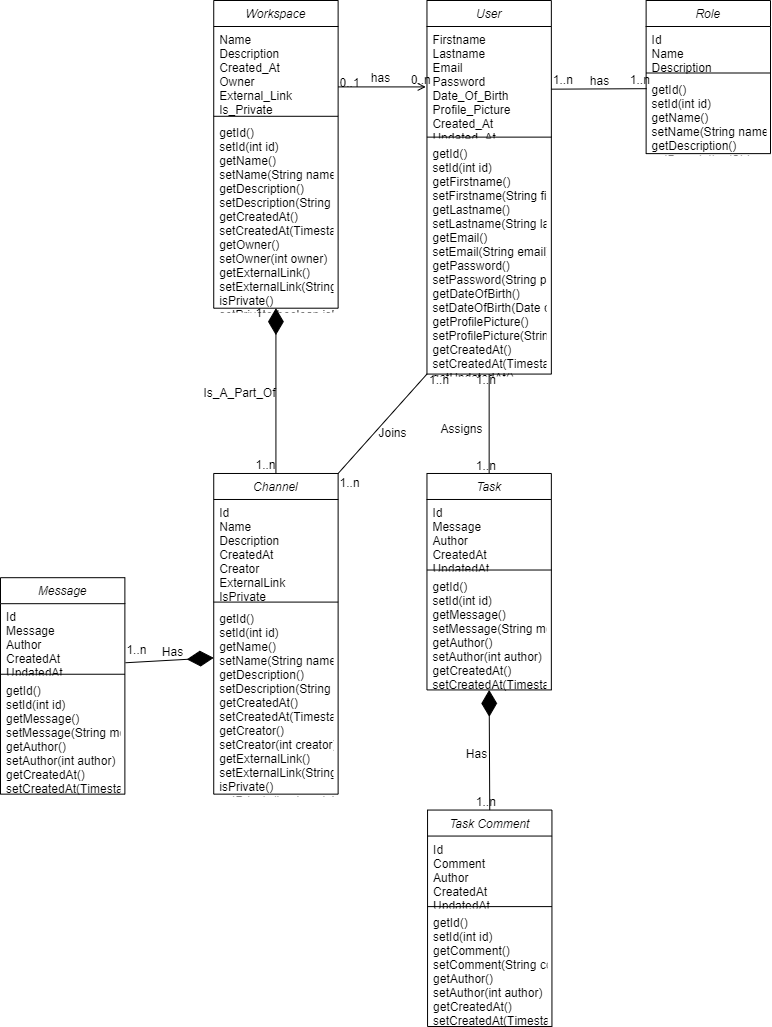

The diagram above was exported from draw.io. Its source (the exported page's mxGraphModel, read from the mxfile embedded in the PNG):
<mxGraphModel dx="1687" dy="1033" grid="1" gridSize="10" guides="1" tooltips="1" connect="1" arrows="1" fold="1" page="1" pageScale="1" pageWidth="827" pageHeight="1169" math="0" shadow="0">
  <root>
    <mxCell id="WIyWlLk6GJQsqaUBKTNV-0" />
    <mxCell id="WIyWlLk6GJQsqaUBKTNV-1" parent="WIyWlLk6GJQsqaUBKTNV-0" />
    <mxCell id="zkfFHV4jXpPFQw0GAbJ--0" value="Workspace" style="swimlane;fontStyle=2;align=center;verticalAlign=top;childLayout=stackLayout;horizontal=1;startSize=26;horizontalStack=0;resizeParent=1;resizeLast=0;collapsible=1;marginBottom=0;rounded=0;shadow=0;strokeWidth=1;container=0;" parent="WIyWlLk6GJQsqaUBKTNV-1" vertex="1">
      <mxGeometry x="241.23076923076928" y="70" width="124.38461538461539" height="307.69679196658666" as="geometry">
        <mxRectangle x="230" y="140" width="160" height="26" as="alternateBounds" />
      </mxGeometry>
    </mxCell>
    <mxCell id="zkfFHV4jXpPFQw0GAbJ--26" value="" style="endArrow=open;shadow=0;strokeWidth=1;rounded=0;curved=0;endFill=1;edgeStyle=elbowEdgeStyle;elbow=vertical;" parent="WIyWlLk6GJQsqaUBKTNV-1" source="zkfFHV4jXpPFQw0GAbJ--0" edge="1">
      <mxGeometry x="0.5" y="41" relative="1" as="geometry">
        <mxPoint x="377.4615384615385" y="127.7190082644628" as="sourcePoint" />
        <mxPoint x="453.2769230769231" y="156.41265317754352" as="targetPoint" />
        <mxPoint x="-40" y="32" as="offset" />
      </mxGeometry>
    </mxCell>
    <mxCell id="zkfFHV4jXpPFQw0GAbJ--27" value="0..1" style="resizable=0;align=left;verticalAlign=bottom;labelBackgroundColor=none;fontSize=12;container=0;" parent="zkfFHV4jXpPFQw0GAbJ--26" connectable="0" vertex="1">
      <mxGeometry x="-1" relative="1" as="geometry">
        <mxPoint y="4" as="offset" />
      </mxGeometry>
    </mxCell>
    <mxCell id="zkfFHV4jXpPFQw0GAbJ--29" value="has" style="text;html=1;resizable=0;points=[];;align=center;verticalAlign=middle;labelBackgroundColor=none;rounded=0;shadow=0;strokeWidth=1;fontSize=12;container=0;" parent="zkfFHV4jXpPFQw0GAbJ--26" vertex="1" connectable="0">
      <mxGeometry x="0.5" y="49" relative="1" as="geometry">
        <mxPoint x="-24" y="40" as="offset" />
      </mxGeometry>
    </mxCell>
    <mxCell id="XrEoXJglzSe10nTh7pl1-4" value="User" style="swimlane;fontStyle=2;align=center;verticalAlign=top;childLayout=stackLayout;horizontal=1;startSize=26;horizontalStack=0;resizeParent=1;resizeLast=0;collapsible=1;marginBottom=0;rounded=0;shadow=0;strokeWidth=1;container=0;" vertex="1" parent="WIyWlLk6GJQsqaUBKTNV-1">
      <mxGeometry x="454.46153846153857" y="70" width="124.38461538461539" height="373.5702479338843" as="geometry">
        <mxRectangle x="230" y="140" width="160" height="26" as="alternateBounds" />
      </mxGeometry>
    </mxCell>
    <mxCell id="XrEoXJglzSe10nTh7pl1-8" value="0..n" style="resizable=0;align=left;verticalAlign=bottom;labelBackgroundColor=none;fontSize=12;container=0;" connectable="0" vertex="1" parent="WIyWlLk6GJQsqaUBKTNV-1">
      <mxGeometry x="436.6923076923077" y="158.18525383707208" as="geometry" />
    </mxCell>
    <mxCell id="XrEoXJglzSe10nTh7pl1-9" value="Channel" style="swimlane;fontStyle=2;align=center;verticalAlign=top;childLayout=stackLayout;horizontal=1;startSize=26;horizontalStack=0;resizeParent=1;resizeLast=0;collapsible=1;marginBottom=0;rounded=0;shadow=0;strokeWidth=1;container=0;" vertex="1" parent="WIyWlLk6GJQsqaUBKTNV-1">
      <mxGeometry x="241.23076923076928" y="542.9752066115702" width="124.38461538461539" height="320.6611570247934" as="geometry">
        <mxRectangle x="230" y="140" width="160" height="26" as="alternateBounds" />
      </mxGeometry>
    </mxCell>
    <mxCell id="XrEoXJglzSe10nTh7pl1-16" value="" style="endArrow=diamondThin;endFill=1;endSize=24;html=1;rounded=0;entryX=0.5;entryY=1;entryDx=0;entryDy=0;exitX=0.5;exitY=0;exitDx=0;exitDy=0;" edge="1" parent="WIyWlLk6GJQsqaUBKTNV-1" source="XrEoXJglzSe10nTh7pl1-9" target="zkfFHV4jXpPFQw0GAbJ--0">
      <mxGeometry width="160" relative="1" as="geometry">
        <mxPoint x="302.83076923076925" y="478.8429752066115" as="sourcePoint" />
        <mxPoint x="397.6" y="478.8429752066115" as="targetPoint" />
      </mxGeometry>
    </mxCell>
    <mxCell id="XrEoXJglzSe10nTh7pl1-17" value="1" style="resizable=0;align=left;verticalAlign=bottom;labelBackgroundColor=none;fontSize=12;direction=west;container=0;" connectable="0" vertex="1" parent="WIyWlLk6GJQsqaUBKTNV-1">
      <mxGeometry x="281.5076923076923" y="390.6645926800473" as="geometry" />
    </mxCell>
    <mxCell id="XrEoXJglzSe10nTh7pl1-18" value="1..n" style="resizable=0;align=left;verticalAlign=bottom;labelBackgroundColor=none;fontSize=12;direction=south;container=0;" connectable="0" vertex="1" parent="WIyWlLk6GJQsqaUBKTNV-1">
      <mxGeometry x="281.5076923076923" y="542.978642266824" as="geometry" />
    </mxCell>
    <mxCell id="XrEoXJglzSe10nTh7pl1-19" value="Has" style="text;html=1;resizable=0;points=[];;align=center;verticalAlign=middle;labelBackgroundColor=none;rounded=0;shadow=0;strokeWidth=1;fontSize=12;container=0;" vertex="1" connectable="0" parent="WIyWlLk6GJQsqaUBKTNV-1">
      <mxGeometry x="193.84756410256415" y="717.7389728453364" as="geometry">
        <mxPoint x="6" y="4" as="offset" />
      </mxGeometry>
    </mxCell>
    <mxCell id="XrEoXJglzSe10nTh7pl1-21" value="Role" style="swimlane;fontStyle=2;align=center;verticalAlign=top;childLayout=stackLayout;horizontal=1;startSize=26;horizontalStack=0;resizeParent=1;resizeLast=0;collapsible=1;marginBottom=0;rounded=0;shadow=0;strokeWidth=1;container=0;" vertex="1" parent="WIyWlLk6GJQsqaUBKTNV-1">
      <mxGeometry x="673.6153846153846" y="70" width="124.38461538461539" height="153.11570247933884" as="geometry">
        <mxRectangle x="230" y="140" width="160" height="26" as="alternateBounds" />
      </mxGeometry>
    </mxCell>
    <mxCell id="XrEoXJglzSe10nTh7pl1-25" value="" style="endArrow=none;html=1;rounded=0;entryX=-0.001;entryY=0.345;entryDx=0;entryDy=0;entryPerimeter=0;exitX=0.994;exitY=0.704;exitDx=0;exitDy=0;exitPerimeter=0;" edge="1" parent="WIyWlLk6GJQsqaUBKTNV-1">
      <mxGeometry width="50" height="50" relative="1" as="geometry">
        <mxPoint x="578.8461538461539" y="158.65960330578514" as="sourcePoint" />
        <mxPoint x="674.2373076923078" y="158.1818181818182" as="targetPoint" />
      </mxGeometry>
    </mxCell>
    <mxCell id="XrEoXJglzSe10nTh7pl1-26" value="has" style="text;html=1;resizable=0;points=[];;align=center;verticalAlign=middle;labelBackgroundColor=none;rounded=0;shadow=0;strokeWidth=1;fontSize=12;container=0;" vertex="1" connectable="0" parent="WIyWlLk6GJQsqaUBKTNV-1">
      <mxGeometry x="626.2290769230771" y="150.16872491145213" as="geometry" />
    </mxCell>
    <mxCell id="XrEoXJglzSe10nTh7pl1-27" value="1..n" style="resizable=0;align=left;verticalAlign=bottom;labelBackgroundColor=none;fontSize=12;direction=south;container=0;" connectable="0" vertex="1" parent="WIyWlLk6GJQsqaUBKTNV-1">
      <mxGeometry x="578.8461538461539" y="158.18525383707208" as="geometry" />
    </mxCell>
    <mxCell id="XrEoXJglzSe10nTh7pl1-28" value="1..n" style="resizable=0;align=left;verticalAlign=bottom;labelBackgroundColor=none;fontSize=12;direction=south;container=0;" connectable="0" vertex="1" parent="WIyWlLk6GJQsqaUBKTNV-1">
      <mxGeometry x="655.8461538461539" y="158.18525383707208" as="geometry" />
    </mxCell>
    <mxCell id="XrEoXJglzSe10nTh7pl1-29" value="Joins" style="text;html=1;resizable=0;points=[];;align=center;verticalAlign=middle;labelBackgroundColor=none;rounded=0;shadow=0;strokeWidth=1;fontSize=12;container=0;" vertex="1" connectable="0" parent="WIyWlLk6GJQsqaUBKTNV-1">
      <mxGeometry x="418.92448717948724" y="502.89599763872496" as="geometry" />
    </mxCell>
    <mxCell id="XrEoXJglzSe10nTh7pl1-30" value="1..n" style="resizable=0;align=left;verticalAlign=bottom;labelBackgroundColor=none;fontSize=12;direction=south;container=0;" connectable="0" vertex="1" parent="WIyWlLk6GJQsqaUBKTNV-1">
      <mxGeometry x="365.61538461538464" y="560.6150059031877" as="geometry" />
    </mxCell>
    <mxCell id="XrEoXJglzSe10nTh7pl1-31" value="1..n" style="resizable=0;align=left;verticalAlign=bottom;labelBackgroundColor=none;fontSize=12;direction=south;container=0;" connectable="0" vertex="1" parent="WIyWlLk6GJQsqaUBKTNV-1">
      <mxGeometry x="455.0538461538461" y="458.00343565525384" as="geometry" />
    </mxCell>
    <mxCell id="XrEoXJglzSe10nTh7pl1-32" value="Message" style="swimlane;fontStyle=2;align=center;verticalAlign=top;childLayout=stackLayout;horizontal=1;startSize=26;horizontalStack=0;resizeParent=1;resizeLast=0;collapsible=1;marginBottom=0;rounded=0;shadow=0;strokeWidth=1;container=0;" vertex="1" parent="WIyWlLk6GJQsqaUBKTNV-1">
      <mxGeometry x="28" y="647.1900826446281" width="124.38461538461539" height="216.4462809917355" as="geometry">
        <mxRectangle x="230" y="140" width="160" height="26" as="alternateBounds" />
      </mxGeometry>
    </mxCell>
    <mxCell id="XrEoXJglzSe10nTh7pl1-40" value="1..n" style="resizable=0;align=left;verticalAlign=bottom;labelBackgroundColor=none;fontSize=12;direction=south;container=0;" connectable="0" vertex="1" parent="WIyWlLk6GJQsqaUBKTNV-1">
      <mxGeometry x="152.3846153846154" y="727.3588075560803" as="geometry" />
    </mxCell>
    <mxCell id="XrEoXJglzSe10nTh7pl1-41" value="Is_A_Part_Of" style="text;html=1;resizable=0;points=[];;align=center;verticalAlign=middle;labelBackgroundColor=none;rounded=0;shadow=0;strokeWidth=1;fontSize=12;container=0;" vertex="1" connectable="0" parent="WIyWlLk6GJQsqaUBKTNV-1">
      <mxGeometry x="266.54756410256414" y="462.81335301062575" as="geometry" />
    </mxCell>
    <mxCell id="XrEoXJglzSe10nTh7pl1-42" value="" style="endArrow=diamondThin;endFill=1;endSize=24;html=1;rounded=0;exitX=1.005;exitY=0.877;exitDx=0;exitDy=0;exitPerimeter=0;" edge="1" parent="WIyWlLk6GJQsqaUBKTNV-1" source="XrEoXJglzSe10nTh7pl1-33">
      <mxGeometry width="160" relative="1" as="geometry">
        <mxPoint x="170.15384615384613" y="727.3553719008263" as="sourcePoint" />
        <mxPoint x="241.23076923076928" y="727.3553719008263" as="targetPoint" />
      </mxGeometry>
    </mxCell>
    <mxCell id="XrEoXJglzSe10nTh7pl1-43" value="Task" style="swimlane;fontStyle=2;align=center;verticalAlign=top;childLayout=stackLayout;horizontal=1;startSize=26;horizontalStack=0;resizeParent=1;resizeLast=0;collapsible=1;marginBottom=0;rounded=0;shadow=0;strokeWidth=1;container=0;" vertex="1" parent="WIyWlLk6GJQsqaUBKTNV-1">
      <mxGeometry x="454.46153846153857" y="542.9752066115702" width="124.38461538461539" height="216.4462809917355" as="geometry">
        <mxRectangle x="230" y="140" width="160" height="26" as="alternateBounds" />
      </mxGeometry>
    </mxCell>
    <mxCell id="XrEoXJglzSe10nTh7pl1-47" value="" style="endArrow=none;html=1;rounded=0;entryX=0;entryY=1;entryDx=0;entryDy=0;exitX=1;exitY=0;exitDx=0;exitDy=0;" edge="1" parent="WIyWlLk6GJQsqaUBKTNV-1" source="XrEoXJglzSe10nTh7pl1-9" target="XrEoXJglzSe10nTh7pl1-4">
      <mxGeometry width="50" height="50" relative="1" as="geometry">
        <mxPoint x="187.92307692307693" y="727.3553719008263" as="sourcePoint" />
        <mxPoint x="217.53846153846155" y="687.2727272727273" as="targetPoint" />
      </mxGeometry>
    </mxCell>
    <mxCell id="XrEoXJglzSe10nTh7pl1-48" value="" style="endArrow=none;html=1;rounded=0;entryX=0.5;entryY=1;entryDx=0;entryDy=0;exitX=0.5;exitY=0;exitDx=0;exitDy=0;" edge="1" parent="WIyWlLk6GJQsqaUBKTNV-1" source="XrEoXJglzSe10nTh7pl1-43" target="XrEoXJglzSe10nTh7pl1-4">
      <mxGeometry width="50" height="50" relative="1" as="geometry">
        <mxPoint x="371.5384615384616" y="550.99173553719" as="sourcePoint" />
        <mxPoint x="460.3846153846154" y="451.58677685950414" as="targetPoint" />
      </mxGeometry>
    </mxCell>
    <mxCell id="XrEoXJglzSe10nTh7pl1-49" value="1..n" style="resizable=0;align=left;verticalAlign=bottom;labelBackgroundColor=none;fontSize=12;direction=south;container=0;" connectable="0" vertex="1" parent="WIyWlLk6GJQsqaUBKTNV-1">
      <mxGeometry x="501.8461538461539" y="458.00343565525384" as="geometry" />
    </mxCell>
    <mxCell id="XrEoXJglzSe10nTh7pl1-50" value="1..n" style="resizable=0;align=left;verticalAlign=bottom;labelBackgroundColor=none;fontSize=12;direction=south;container=0;" connectable="0" vertex="1" parent="WIyWlLk6GJQsqaUBKTNV-1">
      <mxGeometry x="501.8461538461539" y="543.780295159386" as="geometry" />
    </mxCell>
    <mxCell id="XrEoXJglzSe10nTh7pl1-51" value="Assigns" style="text;html=1;resizable=0;points=[];;align=center;verticalAlign=middle;labelBackgroundColor=none;rounded=0;shadow=0;strokeWidth=1;fontSize=12;container=0;" vertex="1" connectable="0" parent="WIyWlLk6GJQsqaUBKTNV-1">
      <mxGeometry x="488.84756410256415" y="498.086080283353" as="geometry" />
    </mxCell>
    <mxCell id="XrEoXJglzSe10nTh7pl1-52" value="Task Comment" style="swimlane;fontStyle=2;align=center;verticalAlign=top;childLayout=stackLayout;horizontal=1;startSize=26;horizontalStack=0;resizeParent=1;resizeLast=0;collapsible=1;marginBottom=0;rounded=0;shadow=0;strokeWidth=1;container=0;" vertex="1" parent="WIyWlLk6GJQsqaUBKTNV-1">
      <mxGeometry x="455.0538461538461" y="879.5537190082644" width="124.38461538461539" height="216.4462809917355" as="geometry">
        <mxRectangle x="230" y="140" width="160" height="26" as="alternateBounds" />
      </mxGeometry>
    </mxCell>
    <mxCell id="XrEoXJglzSe10nTh7pl1-57" value="" style="endArrow=diamondThin;endFill=1;endSize=24;html=1;rounded=0;exitX=0.5;exitY=0;exitDx=0;exitDy=0;entryX=0.5;entryY=1;entryDx=0;entryDy=0;" edge="1" parent="WIyWlLk6GJQsqaUBKTNV-1" source="XrEoXJglzSe10nTh7pl1-52" target="XrEoXJglzSe10nTh7pl1-43">
      <mxGeometry width="160" relative="1" as="geometry">
        <mxPoint x="472.2307692307693" y="791.4876033057851" as="sourcePoint" />
        <mxPoint x="567" y="791.4876033057851" as="targetPoint" />
      </mxGeometry>
    </mxCell>
    <mxCell id="XrEoXJglzSe10nTh7pl1-58" value="Has" style="text;html=1;resizable=0;points=[];;align=center;verticalAlign=middle;labelBackgroundColor=none;rounded=0;shadow=0;strokeWidth=1;fontSize=12;container=0;" vertex="1" connectable="0" parent="WIyWlLk6GJQsqaUBKTNV-1">
      <mxGeometry x="497.84756410256415" y="819.4910389610391" as="geometry">
        <mxPoint x="6" y="4" as="offset" />
      </mxGeometry>
    </mxCell>
    <mxCell id="XrEoXJglzSe10nTh7pl1-59" value="1..n" style="resizable=0;align=left;verticalAlign=bottom;labelBackgroundColor=none;fontSize=12;direction=south;container=0;" connectable="0" vertex="1" parent="WIyWlLk6GJQsqaUBKTNV-1">
      <mxGeometry x="501.8461538461539" y="879.5571546635183" as="geometry" />
    </mxCell>
    <mxCell id="zkfFHV4jXpPFQw0GAbJ--2" value="Name&#10;Description&#10;Created_At&#10;Owner&#10;External_Link&#10;Is_Private&#10;Logo&#10;&#10;" style="text;align=left;verticalAlign=top;spacingLeft=4;spacingRight=4;overflow=hidden;rotatable=0;points=[[0,0.5],[1,0.5]];portConstraint=eastwest;rounded=0;shadow=0;html=0;container=0;" parent="WIyWlLk6GJQsqaUBKTNV-1" vertex="1">
      <mxGeometry x="241.23076923076928" y="96" width="124.38461538461539" height="86.57851239669421" as="geometry" />
    </mxCell>
    <mxCell id="zkfFHV4jXpPFQw0GAbJ--4" value="" style="line;html=1;strokeWidth=1;align=left;verticalAlign=middle;spacingTop=-1;spacingLeft=3;spacingRight=3;rotatable=0;labelPosition=right;points=[];portConstraint=eastwest;container=0;" parent="WIyWlLk6GJQsqaUBKTNV-1" vertex="1">
      <mxGeometry x="241.23076923076928" y="182.5785123966942" width="124.38461538461539" height="6.413223140495867" as="geometry" />
    </mxCell>
    <mxCell id="zkfFHV4jXpPFQw0GAbJ--5" value="getId()&#10;setId(int id)&#10;getName()&#10;setName(String name)&#10;getDescription()&#10;setDescription(String description)&#10;getCreatedAt()&#10;setCreatedAt(Timestamp createdAt)&#10;getOwner()&#10;setOwner(int owner)&#10;getExternalLink()&#10;setExternalLink(String externalLink)&#10;isPrivate()&#10;setPrivate(boolean isPrivate)&#10;getLogo()&#10;setLogo(String logo)" style="text;align=left;verticalAlign=top;spacingLeft=4;spacingRight=4;overflow=hidden;rotatable=0;points=[[0,0.5],[1,0.5]];portConstraint=eastwest;container=0;" parent="WIyWlLk6GJQsqaUBKTNV-1" vertex="1">
      <mxGeometry x="241.23076923076928" y="188.9917355371901" width="124.38461538461539" height="187.5867768595041" as="geometry" />
    </mxCell>
    <mxCell id="XrEoXJglzSe10nTh7pl1-5" value="Firstname&#10;Lastname&#10;Email&#10;Password&#10;Date_Of_Birth&#10;Profile_Picture&#10;Created_At&#10;Updated_At&#10;Is_Active" style="text;align=left;verticalAlign=top;spacingLeft=4;spacingRight=4;overflow=hidden;rotatable=0;points=[[0,0.5],[1,0.5]];portConstraint=eastwest;rounded=0;shadow=0;html=0;container=0;" vertex="1" parent="WIyWlLk6GJQsqaUBKTNV-1">
      <mxGeometry x="454.46153846153857" y="96" width="124.38461538461539" height="107.42148760330578" as="geometry" />
    </mxCell>
    <mxCell id="XrEoXJglzSe10nTh7pl1-6" value="" style="line;html=1;strokeWidth=1;align=left;verticalAlign=middle;spacingTop=-1;spacingLeft=3;spacingRight=3;rotatable=0;labelPosition=right;points=[];portConstraint=eastwest;container=0;" vertex="1" parent="WIyWlLk6GJQsqaUBKTNV-1">
      <mxGeometry x="454.46153846153857" y="203.42148760330576" width="124.38461538461539" height="6.413223140495868" as="geometry" />
    </mxCell>
    <mxCell id="XrEoXJglzSe10nTh7pl1-7" value="getId()&#10;setId(int id)&#10;getFirstname()&#10;setFirstname(String firstname)&#10;getLastname()&#10;setLastname(String lastname)&#10;getEmail()&#10;setEmail(String email)&#10;getPassword()&#10;setPassword(String password)&#10;getDateOfBirth()&#10;setDateOfBirth(Date dateOfBirth)&#10;getProfilePicture()&#10;setProfilePicture(String profilePicture)&#10;getCreatedAt()&#10;setCreatedAt(Timestamp createdAt)&#10;getUpdatedAt()&#10;setUpdatedAt(Timestamp updatedAt)&#10;isActive()&#10;setActive(boolean isActive)" style="text;align=left;verticalAlign=top;spacingLeft=4;spacingRight=4;overflow=hidden;rotatable=0;points=[[0,0.5],[1,0.5]];portConstraint=eastwest;container=0;" vertex="1" parent="WIyWlLk6GJQsqaUBKTNV-1">
      <mxGeometry x="454.46153846153857" y="209.83471074380162" width="124.38461538461539" height="230.8760330578512" as="geometry" />
    </mxCell>
    <mxCell id="XrEoXJglzSe10nTh7pl1-10" value="Id&#10;Name&#10;Description&#10;CreatedAt&#10;Creator&#10;ExternalLink&#10;IsPrivate&#10;Logo" style="text;align=left;verticalAlign=top;spacingLeft=4;spacingRight=4;overflow=hidden;rotatable=0;points=[[0,0.5],[1,0.5]];portConstraint=eastwest;rounded=0;shadow=0;html=0;container=0;" vertex="1" parent="WIyWlLk6GJQsqaUBKTNV-1">
      <mxGeometry x="241.23076923076928" y="568.9752066115702" width="124.38461538461539" height="99.40495867768595" as="geometry" />
    </mxCell>
    <mxCell id="XrEoXJglzSe10nTh7pl1-11" value="" style="line;html=1;strokeWidth=1;align=left;verticalAlign=middle;spacingTop=-1;spacingLeft=3;spacingRight=3;rotatable=0;labelPosition=right;points=[];portConstraint=eastwest;container=0;" vertex="1" parent="WIyWlLk6GJQsqaUBKTNV-1">
      <mxGeometry x="241.23076923076928" y="668.3801652892562" width="124.38461538461539" height="6.413223140495868" as="geometry" />
    </mxCell>
    <mxCell id="XrEoXJglzSe10nTh7pl1-12" value="getId()&#10;setId(int id)&#10;getName()&#10;setName(String name)&#10;getDescription()&#10;setDescription(String description)&#10;getCreatedAt()&#10;setCreatedAt(Timestamp createdAt)&#10;getCreator()&#10;setCreator(int creator)&#10;getExternalLink()&#10;setExternalLink(String externalLink)&#10;isPrivate()&#10;setPrivate(boolean isPrivate)&#10;getLogo()&#10;setLogo(String logo)" style="text;align=left;verticalAlign=top;spacingLeft=4;spacingRight=4;overflow=hidden;rotatable=0;points=[[0,0.5],[1,0.5]];portConstraint=eastwest;container=0;" vertex="1" parent="WIyWlLk6GJQsqaUBKTNV-1">
      <mxGeometry x="241.23076923076928" y="674.793388429752" width="124.38461538461539" height="185.98347107438016" as="geometry" />
    </mxCell>
    <mxCell id="XrEoXJglzSe10nTh7pl1-22" value="Id&#10;Name&#10;Description" style="text;align=left;verticalAlign=top;spacingLeft=4;spacingRight=4;overflow=hidden;rotatable=0;points=[[0,0.5],[1,0.5]];portConstraint=eastwest;rounded=0;shadow=0;html=0;container=0;" vertex="1" parent="WIyWlLk6GJQsqaUBKTNV-1">
      <mxGeometry x="673.6153846153846" y="96" width="124.38461538461539" height="43.28925619834711" as="geometry" />
    </mxCell>
    <mxCell id="XrEoXJglzSe10nTh7pl1-23" value="" style="line;html=1;strokeWidth=1;align=left;verticalAlign=middle;spacingTop=-1;spacingLeft=3;spacingRight=3;rotatable=0;labelPosition=right;points=[];portConstraint=eastwest;container=0;" vertex="1" parent="WIyWlLk6GJQsqaUBKTNV-1">
      <mxGeometry x="673.6153846153846" y="139.28925619834712" width="124.38461538461539" height="6.413223140495868" as="geometry" />
    </mxCell>
    <mxCell id="XrEoXJglzSe10nTh7pl1-24" value="getId()&#10;setId(int id)&#10;getName()&#10;setName(String name)&#10;getDescription()&#10;setDescription(String description)" style="text;align=left;verticalAlign=top;spacingLeft=4;spacingRight=4;overflow=hidden;rotatable=0;points=[[0,0.5],[1,0.5]];portConstraint=eastwest;container=0;" vertex="1" parent="WIyWlLk6GJQsqaUBKTNV-1">
      <mxGeometry x="673.6153846153846" y="145.70247933884298" width="124.38461538461539" height="73.75206611570248" as="geometry" />
    </mxCell>
    <mxCell id="XrEoXJglzSe10nTh7pl1-33" value="Id&#10;Message&#10;Author&#10;CreatedAt&#10;UpdatedAt" style="text;align=left;verticalAlign=top;spacingLeft=4;spacingRight=4;overflow=hidden;rotatable=0;points=[[0,0.5],[1,0.5]];portConstraint=eastwest;rounded=0;shadow=0;html=0;container=0;" vertex="1" parent="WIyWlLk6GJQsqaUBKTNV-1">
      <mxGeometry x="28" y="673.1900826446281" width="124.38461538461539" height="67.33884297520662" as="geometry" />
    </mxCell>
    <mxCell id="XrEoXJglzSe10nTh7pl1-34" value="" style="line;html=1;strokeWidth=1;align=left;verticalAlign=middle;spacingTop=-1;spacingLeft=3;spacingRight=3;rotatable=0;labelPosition=right;points=[];portConstraint=eastwest;container=0;" vertex="1" parent="WIyWlLk6GJQsqaUBKTNV-1">
      <mxGeometry x="28" y="740.5289256198347" width="124.38461538461539" height="6.413223140495868" as="geometry" />
    </mxCell>
    <mxCell id="XrEoXJglzSe10nTh7pl1-35" value="getId()&#10;setId(int id)&#10;getMessage()&#10;setMessage(String message)&#10;getAuthor()&#10;setAuthor(int author)&#10;getCreatedAt()&#10;setCreatedAt(Timestamp createdAt)&#10;getUpdatedAt()&#10;setUpdatedAt(Timestamp updatedAt)" style="text;align=left;verticalAlign=top;spacingLeft=4;spacingRight=4;overflow=hidden;rotatable=0;points=[[0,0.5],[1,0.5]];portConstraint=eastwest;container=0;" vertex="1" parent="WIyWlLk6GJQsqaUBKTNV-1">
      <mxGeometry x="28" y="746.9421487603306" width="124.38461538461539" height="113.83471074380164" as="geometry" />
    </mxCell>
    <mxCell id="XrEoXJglzSe10nTh7pl1-44" value="Id&#10;Message&#10;Author&#10;CreatedAt&#10;UpdatedAt" style="text;align=left;verticalAlign=top;spacingLeft=4;spacingRight=4;overflow=hidden;rotatable=0;points=[[0,0.5],[1,0.5]];portConstraint=eastwest;rounded=0;shadow=0;html=0;container=0;" vertex="1" parent="WIyWlLk6GJQsqaUBKTNV-1">
      <mxGeometry x="454.46153846153857" y="568.9752066115702" width="124.38461538461539" height="67.33884297520662" as="geometry" />
    </mxCell>
    <mxCell id="XrEoXJglzSe10nTh7pl1-45" value="" style="line;html=1;strokeWidth=1;align=left;verticalAlign=middle;spacingTop=-1;spacingLeft=3;spacingRight=3;rotatable=0;labelPosition=right;points=[];portConstraint=eastwest;container=0;" vertex="1" parent="WIyWlLk6GJQsqaUBKTNV-1">
      <mxGeometry x="454.46153846153857" y="636.3140495867768" width="124.38461538461539" height="6.413223140495868" as="geometry" />
    </mxCell>
    <mxCell id="XrEoXJglzSe10nTh7pl1-46" value="getId()&#10;setId(int id)&#10;getMessage()&#10;setMessage(String message)&#10;getAuthor()&#10;setAuthor(int author)&#10;getCreatedAt()&#10;setCreatedAt(Timestamp createdAt)&#10;getUpdatedAt()&#10;setUpdatedAt(Timestamp updatedAt)" style="text;align=left;verticalAlign=top;spacingLeft=4;spacingRight=4;overflow=hidden;rotatable=0;points=[[0,0.5],[1,0.5]];portConstraint=eastwest;container=0;" vertex="1" parent="WIyWlLk6GJQsqaUBKTNV-1">
      <mxGeometry x="454.46153846153857" y="642.7272727272727" width="124.38461538461539" height="113.83471074380164" as="geometry" />
    </mxCell>
    <mxCell id="XrEoXJglzSe10nTh7pl1-53" value="Id&#10;Comment&#10;Author&#10;CreatedAt&#10;UpdatedAt" style="text;align=left;verticalAlign=top;spacingLeft=4;spacingRight=4;overflow=hidden;rotatable=0;points=[[0,0.5],[1,0.5]];portConstraint=eastwest;rounded=0;shadow=0;html=0;container=0;" vertex="1" parent="WIyWlLk6GJQsqaUBKTNV-1">
      <mxGeometry x="455.0538461538461" y="905.5537190082644" width="124.38461538461539" height="67.33884297520662" as="geometry" />
    </mxCell>
    <mxCell id="XrEoXJglzSe10nTh7pl1-54" value="" style="line;html=1;strokeWidth=1;align=left;verticalAlign=middle;spacingTop=-1;spacingLeft=3;spacingRight=3;rotatable=0;labelPosition=right;points=[];portConstraint=eastwest;container=0;" vertex="1" parent="WIyWlLk6GJQsqaUBKTNV-1">
      <mxGeometry x="455.0538461538461" y="972.892561983471" width="124.38461538461539" height="6.413223140495868" as="geometry" />
    </mxCell>
    <mxCell id="XrEoXJglzSe10nTh7pl1-55" value="getId()&#10;setId(int id)&#10;getComment()&#10;setComment(String comment)&#10;getAuthor()&#10;setAuthor(int author)&#10;getCreatedAt()&#10;setCreatedAt(Timestamp createdAt)&#10;getUpdatedAt()&#10;setUpdatedAt(Timestamp updatedAt)" style="text;align=left;verticalAlign=top;spacingLeft=4;spacingRight=4;overflow=hidden;rotatable=0;points=[[0,0.5],[1,0.5]];portConstraint=eastwest;container=0;" vertex="1" parent="WIyWlLk6GJQsqaUBKTNV-1">
      <mxGeometry x="455.0538461538461" y="979.3057851239669" width="124.38461538461539" height="113.83471074380164" as="geometry" />
    </mxCell>
  </root>
</mxGraphModel>